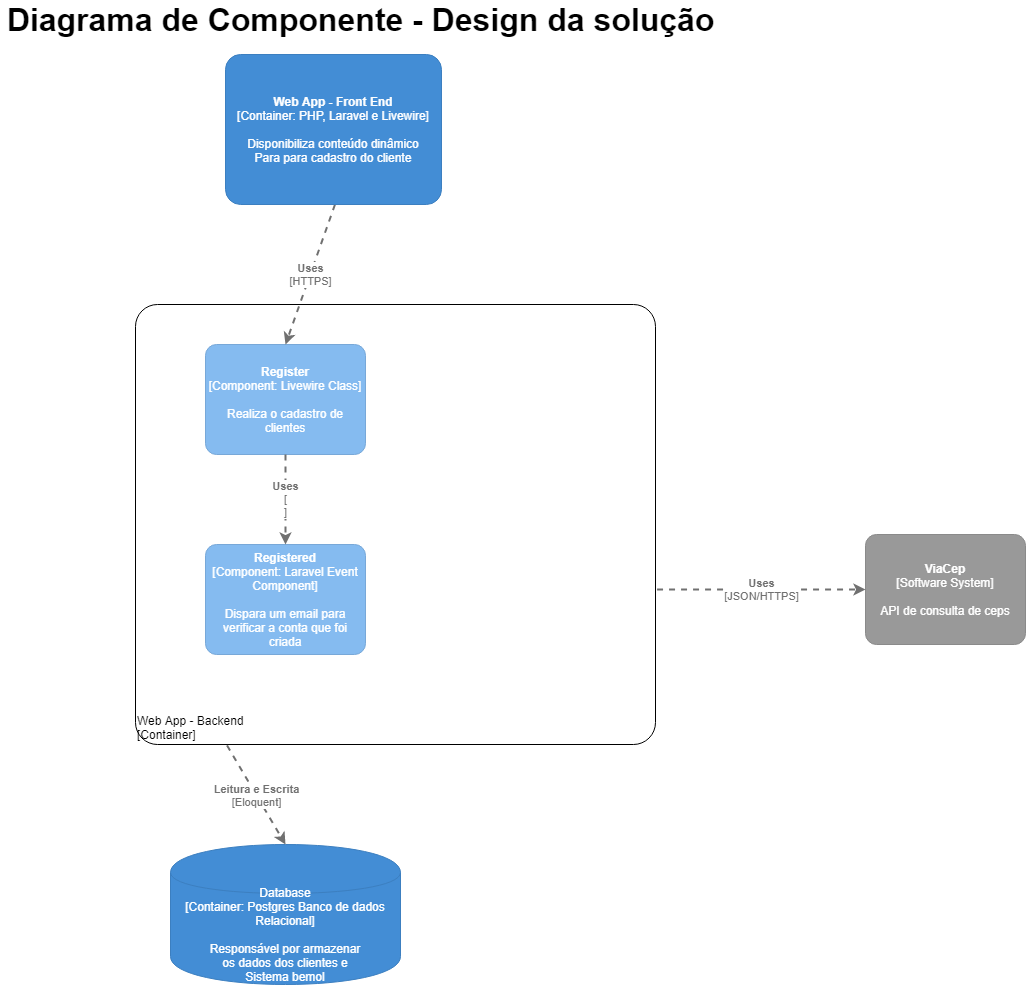

The diagram above was exported from draw.io. Its source (the exported page's mxGraphModel, read from the mxfile embedded in the PNG):
<mxGraphModel dx="2889" dy="1863" grid="1" gridSize="10" guides="1" tooltips="1" connect="1" arrows="1" fold="1" page="1" pageScale="1" pageWidth="827" pageHeight="1169" math="0" shadow="0">
  <root>
    <mxCell id="0" />
    <mxCell id="1" parent="0" />
    <object placeholders="1" c4Name="name" c4Type="ExecutionEnvironment" c4Application="applicationAndVersion" label="&lt;div style=&quot;text-align: left&quot;&gt;%c4Name%&lt;/div&gt;&lt;div style=&quot;text-align: left&quot;&gt;[%c4Application%]&lt;/div&gt;" id="tv2agT1GPJ9XZv-sOH7k-3">
      <mxCell style="rounded=1;whiteSpace=wrap;html=1;labelBackgroundColor=none;fillColor=#ffffff;fontColor=#000000;align=left;arcSize=5;strokeColor=#000000;verticalAlign=bottom;metaEdit=1;metaData={&quot;c4Type&quot;:{&quot;editable&quot;:false}};points=[[0.25,0,0],[0.5,0,0],[0.75,0,0],[1,0.25,0],[1,0.5,0],[1,0.75,0],[0.75,1,0],[0.5,1,0],[0.25,1,0],[0,0.75,0],[0,0.5,0],[0,0.25,0]];" vertex="1" parent="1">
        <mxGeometry x="310" y="270" width="200" height="170" as="geometry" />
      </mxCell>
    </object>
    <object placeholders="1" c4Name="Web App - Backend" c4Type="DeploymentNode" c4OperationSystem="Container" c4ScalingFactor="" label="&lt;div style=&quot;text-align: left&quot;&gt;%c4Name%&lt;/div&gt;&lt;div style=&quot;text-align: left&quot;&gt;[%c4OperationSystem%]&lt;/div&gt;&lt;div style=&quot;text-align: right&quot;&gt;%c4ScalingFactor%&lt;/div&gt;" id="tv2agT1GPJ9XZv-sOH7k-4">
      <mxCell style="rounded=1;whiteSpace=wrap;html=1;labelBackgroundColor=none;fillColor=#ffffff;fontColor=#000000;align=left;arcSize=5;strokeColor=#000000;verticalAlign=bottom;metaEdit=1;metaData={&quot;c4Type&quot;:{&quot;editable&quot;:false}};points=[[0.25,0,0],[0.5,0,0],[0.75,0,0],[1,0.25,0],[1,0.5,0],[1,0.75,0],[0.75,1,0],[0.5,1,0],[0.25,1,0],[0,0.75,0],[0,0.5,0],[0,0.25,0]];" vertex="1" parent="1">
        <mxGeometry x="80" y="260" width="520" height="440" as="geometry" />
      </mxCell>
    </object>
    <object placeholders="1" c4Name="Register" c4Type="Component" c4Technology="Livewire Class" c4Description="Realiza o cadastro de clientes" label="&lt;b&gt;%c4Name%&lt;/b&gt;&lt;div&gt;[%c4Type%: %c4Technology%]&lt;/div&gt;&lt;br&gt;&lt;div&gt;%c4Description%&lt;/div&gt;" id="tv2agT1GPJ9XZv-sOH7k-6">
      <mxCell style="rounded=1;whiteSpace=wrap;html=1;labelBackgroundColor=none;fillColor=#85BBF0;fontColor=#ffffff;align=center;arcSize=10;strokeColor=#78A8D8;metaEdit=1;metaData={&quot;c4Type&quot;:{&quot;editable&quot;:false}};points=[[0.25,0,0],[0.5,0,0],[0.75,0,0],[1,0.25,0],[1,0.5,0],[1,0.75,0],[0.75,1,0],[0.5,1,0],[0.25,1,0],[0,0.75,0],[0,0.5,0],[0,0.25,0]];" vertex="1" parent="1">
        <mxGeometry x="150" y="300" width="160" height="110.00000000000001" as="geometry" />
      </mxCell>
    </object>
    <object placeholders="1" c4Name="Registered" c4Type="Component" c4Technology="Laravel Event Component" c4Description="Dispara um email para verificar a conta que foi criada" label="&lt;b&gt;%c4Name%&lt;/b&gt;&lt;div&gt;[%c4Type%: %c4Technology%]&lt;/div&gt;&lt;br&gt;&lt;div&gt;%c4Description%&lt;/div&gt;" id="tv2agT1GPJ9XZv-sOH7k-7">
      <mxCell style="rounded=1;whiteSpace=wrap;html=1;labelBackgroundColor=none;fillColor=#85BBF0;fontColor=#ffffff;align=center;arcSize=10;strokeColor=#78A8D8;metaEdit=1;metaData={&quot;c4Type&quot;:{&quot;editable&quot;:false}};points=[[0.25,0,0],[0.5,0,0],[0.75,0,0],[1,0.25,0],[1,0.5,0],[1,0.75,0],[0.75,1,0],[0.5,1,0],[0.25,1,0],[0,0.75,0],[0,0.5,0],[0,0.25,0]];" vertex="1" parent="1">
        <mxGeometry x="150" y="500" width="160" height="110.00000000000001" as="geometry" />
      </mxCell>
    </object>
    <object placeholders="1" c4Type="Relationship" c4Technology="&#10;" c4Description="Uses" label="&lt;div style=&quot;text-align: left&quot;&gt;&lt;div style=&quot;text-align: center&quot;&gt;&lt;b&gt;%c4Description%&lt;/b&gt;&lt;/div&gt;&lt;div style=&quot;text-align: center&quot;&gt;[%c4Technology%]&lt;/div&gt;&lt;/div&gt;" id="tv2agT1GPJ9XZv-sOH7k-9">
      <mxCell style="edgeStyle=none;rounded=0;html=1;jettySize=auto;orthogonalLoop=1;strokeColor=#707070;strokeWidth=2;fontColor=#707070;jumpStyle=none;dashed=1;metaEdit=1;metaData={&quot;c4Type&quot;:{&quot;editable&quot;:false}};exitX=0.5;exitY=1;exitDx=0;exitDy=0;exitPerimeter=0;" edge="1" parent="1" source="tv2agT1GPJ9XZv-sOH7k-6" target="tv2agT1GPJ9XZv-sOH7k-7">
        <mxGeometry width="160" relative="1" as="geometry">
          <mxPoint x="300" y="360" as="sourcePoint" />
          <mxPoint x="460" y="360" as="targetPoint" />
        </mxGeometry>
      </mxCell>
    </object>
    <object placeholders="1" c4Type="Relationship" c4Technology="HTTPS" c4Description="Uses" label="&lt;div style=&quot;text-align: left&quot;&gt;&lt;div style=&quot;text-align: center&quot;&gt;&lt;b&gt;%c4Description%&lt;/b&gt;&lt;/div&gt;&lt;div style=&quot;text-align: center&quot;&gt;[%c4Technology%]&lt;/div&gt;&lt;/div&gt;" id="tv2agT1GPJ9XZv-sOH7k-10">
      <mxCell style="edgeStyle=none;rounded=0;html=1;entryX=0.5;entryY=0;jettySize=auto;orthogonalLoop=1;strokeColor=#707070;strokeWidth=2;fontColor=#707070;jumpStyle=none;dashed=1;metaEdit=1;metaData={&quot;c4Type&quot;:{&quot;editable&quot;:false}};entryDx=0;entryDy=0;entryPerimeter=0;" edge="1" parent="1" target="tv2agT1GPJ9XZv-sOH7k-6">
        <mxGeometry width="160" relative="1" as="geometry">
          <mxPoint x="279.4883720930234" y="160" as="sourcePoint" />
          <mxPoint x="460" y="360" as="targetPoint" />
        </mxGeometry>
      </mxCell>
    </object>
    <object placeholders="1" c4Name="ViaCep" c4Type="Software System" c4Description="API de consulta de ceps" label="&lt;b&gt;%c4Name%&lt;/b&gt;&lt;div&gt;[%c4Type%]&lt;/div&gt;&lt;br&gt;&lt;div&gt;%c4Description%&lt;/div&gt;" id="tv2agT1GPJ9XZv-sOH7k-13">
      <mxCell style="rounded=1;whiteSpace=wrap;html=1;labelBackgroundColor=none;fillColor=#999999;fontColor=#ffffff;align=center;arcSize=10;strokeColor=#8A8A8A;metaEdit=1;metaData={&quot;c4Type&quot;:{&quot;editable&quot;:false}};points=[[0.25,0,0],[0.5,0,0],[0.75,0,0],[1,0.25,0],[1,0.5,0],[1,0.75,0],[0.75,1,0],[0.5,1,0],[0.25,1,0],[0,0.75,0],[0,0.5,0],[0,0.25,0]];" vertex="1" parent="1">
        <mxGeometry x="810" y="490" width="160" height="110.00000000000001" as="geometry" />
      </mxCell>
    </object>
    <object placeholders="1" c4Type="Relationship" c4Technology="JSON/HTTPS" c4Description="Uses" label="&lt;div style=&quot;text-align: left&quot;&gt;&lt;div style=&quot;text-align: center&quot;&gt;&lt;b&gt;%c4Description%&lt;/b&gt;&lt;/div&gt;&lt;div style=&quot;text-align: center&quot;&gt;[%c4Technology%]&lt;/div&gt;&lt;/div&gt;" id="tv2agT1GPJ9XZv-sOH7k-14">
      <mxCell style="edgeStyle=none;rounded=0;html=1;entryX=0;entryY=0.5;jettySize=auto;orthogonalLoop=1;strokeColor=#707070;strokeWidth=2;fontColor=#707070;jumpStyle=none;dashed=1;metaEdit=1;metaData={&quot;c4Type&quot;:{&quot;editable&quot;:false}};entryDx=0;entryDy=0;entryPerimeter=0;exitX=1.003;exitY=0.648;exitDx=0;exitDy=0;exitPerimeter=0;" edge="1" parent="1" source="tv2agT1GPJ9XZv-sOH7k-4" target="tv2agT1GPJ9XZv-sOH7k-13">
        <mxGeometry width="160" relative="1" as="geometry">
          <mxPoint x="750" y="450" as="sourcePoint" />
          <mxPoint x="910" y="450" as="targetPoint" />
        </mxGeometry>
      </mxCell>
    </object>
    <object placeholders="1" c4Type="Database" c4Technology="Postgres Banco de dados Relacional" c4Description="Responsável por armazenar&#10;os dados dos clientes e&#10;Sistema bemol" label="%c4Type%&lt;div&gt;[Container:&amp;nbsp;%c4Technology%]&lt;/div&gt;&lt;br&gt;&lt;div&gt;%c4Description%&lt;/div&gt;" id="tv2agT1GPJ9XZv-sOH7k-15">
      <mxCell style="shape=cylinder;whiteSpace=wrap;html=1;boundedLbl=1;rounded=0;labelBackgroundColor=none;fillColor=#438DD5;fontSize=12;fontColor=#ffffff;align=center;strokeColor=#3C7FC0;metaEdit=1;points=[[0.5,0,0],[1,0.25,0],[1,0.5,0],[1,0.75,0],[0.5,1,0],[0,0.75,0],[0,0.5,0],[0,0.25,0]];metaData={&quot;c4Type&quot;:{&quot;editable&quot;:false}};" vertex="1" parent="1">
        <mxGeometry x="115" y="800" width="230" height="140" as="geometry" />
      </mxCell>
    </object>
    <object placeholders="1" c4Type="Relationship" c4Technology="Eloquent" c4Description="Leitura e Escrita" label="&lt;div style=&quot;text-align: left&quot;&gt;&lt;div style=&quot;text-align: center&quot;&gt;&lt;b&gt;%c4Description%&lt;/b&gt;&lt;/div&gt;&lt;div style=&quot;text-align: center&quot;&gt;[%c4Technology%]&lt;/div&gt;&lt;/div&gt;" id="tv2agT1GPJ9XZv-sOH7k-16">
      <mxCell style="edgeStyle=none;rounded=0;html=1;jettySize=auto;orthogonalLoop=1;strokeColor=#707070;strokeWidth=2;fontColor=#707070;jumpStyle=none;dashed=1;metaEdit=1;metaData={&quot;c4Type&quot;:{&quot;editable&quot;:false}};exitX=0.176;exitY=1.002;exitDx=0;exitDy=0;exitPerimeter=0;entryX=0.5;entryY=0;entryDx=0;entryDy=0;entryPerimeter=0;" edge="1" parent="1" source="tv2agT1GPJ9XZv-sOH7k-4" target="tv2agT1GPJ9XZv-sOH7k-15">
        <mxGeometry width="160" relative="1" as="geometry">
          <mxPoint x="319.9000000000001" y="937.1999999999998" as="sourcePoint" />
          <mxPoint x="130" y="938.9439160380452" as="targetPoint" />
        </mxGeometry>
      </mxCell>
    </object>
    <mxCell id="tv2agT1GPJ9XZv-sOH7k-17" value="&lt;font style=&quot;font-size: 32px&quot;&gt;&lt;b&gt;Diagrama de Componente - Design da solução&lt;/b&gt;&lt;/font&gt;" style="text;html=1;align=center;verticalAlign=middle;resizable=0;points=[];autosize=1;strokeColor=none;" vertex="1" parent="1">
      <mxGeometry x="-55" y="-40" width="720" height="30" as="geometry" />
    </mxCell>
    <object placeholders="1" c4Name="Web App - Front End" c4Type="Container" c4Technology="PHP, Laravel e Livewire" c4Description="Disponibiliza conteúdo dinâmico&#10;Para para cadastro do cliente " label="&lt;b&gt;%c4Name%&lt;/b&gt;&lt;div&gt;[%c4Type%: %c4Technology%]&lt;/div&gt;&lt;br&gt;&lt;div&gt;%c4Description%&lt;/div&gt;" id="tv2agT1GPJ9XZv-sOH7k-18">
      <mxCell style="rounded=1;whiteSpace=wrap;html=1;labelBackgroundColor=none;fillColor=#438DD5;fontColor=#ffffff;align=center;arcSize=10;strokeColor=#3C7FC0;metaEdit=1;metaData={&quot;c4Type&quot;:{&quot;editable&quot;:false}};points=[[0.25,0,0],[0.5,0,0],[0.75,0,0],[1,0.25,0],[1,0.5,0],[1,0.75,0],[0.75,1,0],[0.5,1,0],[0.25,1,0],[0,0.75,0],[0,0.5,0],[0,0.25,0]];" vertex="1" parent="1">
        <mxGeometry x="170" y="10" width="216" height="150" as="geometry" />
      </mxCell>
    </object>
  </root>
</mxGraphModel>